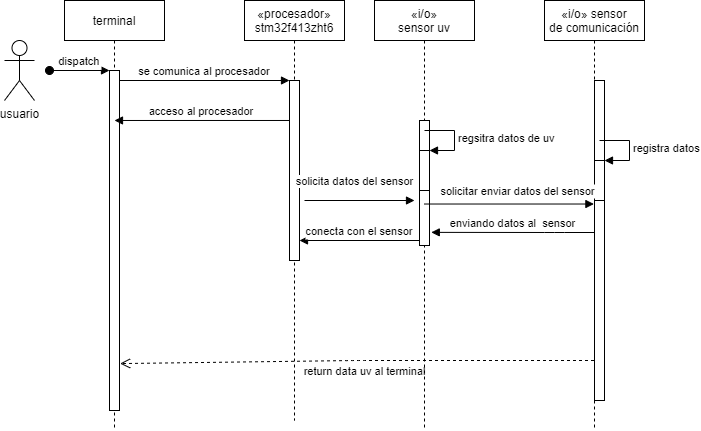

The diagram above was exported from draw.io. Its source (the exported page's mxGraphModel, read from the mxfile embedded in the PNG):
<mxGraphModel dx="1042" dy="521" grid="1" gridSize="10" guides="1" tooltips="1" connect="1" arrows="1" fold="1" page="1" pageScale="1" pageWidth="850" pageHeight="1100" math="0" shadow="0">
  <root>
    <mxCell id="0" />
    <mxCell id="1" parent="0" />
    <mxCell id="3nuBFxr9cyL0pnOWT2aG-1" value="terminal" style="shape=umlLifeline;perimeter=lifelinePerimeter;container=1;collapsible=0;recursiveResize=0;rounded=0;shadow=0;strokeWidth=1;" parent="1" vertex="1">
      <mxGeometry x="120" y="80" width="100" height="430" as="geometry" />
    </mxCell>
    <mxCell id="3nuBFxr9cyL0pnOWT2aG-2" value="" style="points=[];perimeter=orthogonalPerimeter;rounded=0;shadow=0;strokeWidth=1;" parent="3nuBFxr9cyL0pnOWT2aG-1" vertex="1">
      <mxGeometry x="45" y="70" width="10" height="340" as="geometry" />
    </mxCell>
    <mxCell id="3nuBFxr9cyL0pnOWT2aG-3" value="dispatch" style="verticalAlign=bottom;startArrow=oval;endArrow=block;startSize=8;shadow=0;strokeWidth=1;" parent="3nuBFxr9cyL0pnOWT2aG-1" target="3nuBFxr9cyL0pnOWT2aG-2" edge="1">
      <mxGeometry relative="1" as="geometry">
        <mxPoint x="-15" y="70" as="sourcePoint" />
      </mxGeometry>
    </mxCell>
    <mxCell id="3nuBFxr9cyL0pnOWT2aG-5" value="«procesador»&#10;stm32f413zht6" style="shape=umlLifeline;perimeter=lifelinePerimeter;container=1;collapsible=0;recursiveResize=0;rounded=0;shadow=0;strokeWidth=1;" parent="1" vertex="1">
      <mxGeometry x="300" y="80" width="100" height="420" as="geometry" />
    </mxCell>
    <mxCell id="3nuBFxr9cyL0pnOWT2aG-6" value="" style="points=[];perimeter=orthogonalPerimeter;rounded=0;shadow=0;strokeWidth=1;" parent="3nuBFxr9cyL0pnOWT2aG-5" vertex="1">
      <mxGeometry x="45" y="80" width="10" height="180" as="geometry" />
    </mxCell>
    <mxCell id="QHHXb3wGmxHsfNUpk8LK-13" value="solicita datos del sensor" style="html=1;verticalAlign=bottom;endArrow=block;rounded=0;" parent="3nuBFxr9cyL0pnOWT2aG-5" edge="1">
      <mxGeometry x="-0.0909" y="10" width="80" relative="1" as="geometry">
        <mxPoint x="60" y="200" as="sourcePoint" />
        <mxPoint x="170" y="200" as="targetPoint" />
        <mxPoint as="offset" />
      </mxGeometry>
    </mxCell>
    <mxCell id="QHHXb3wGmxHsfNUpk8LK-14" value="conecta con el sensor" style="verticalAlign=bottom;endArrow=block;entryX=1.18;entryY=0.895;shadow=0;strokeWidth=1;entryDx=0;entryDy=0;entryPerimeter=0;" parent="3nuBFxr9cyL0pnOWT2aG-5" source="QHHXb3wGmxHsfNUpk8LK-2" edge="1">
      <mxGeometry relative="1" as="geometry">
        <mxPoint x="217.70000000000005" y="240" as="sourcePoint" />
        <mxPoint x="54.99999999999994" y="240" as="targetPoint" />
      </mxGeometry>
    </mxCell>
    <mxCell id="3nuBFxr9cyL0pnOWT2aG-7" value="return data uv al terminal" style="verticalAlign=bottom;endArrow=open;dashed=1;endSize=8;shadow=0;strokeWidth=1;entryX=1.06;entryY=0.862;entryDx=0;entryDy=0;entryPerimeter=0;" parent="1" source="QHHXb3wGmxHsfNUpk8LK-3" target="3nuBFxr9cyL0pnOWT2aG-2" edge="1">
      <mxGeometry x="-0.0315" y="20" relative="1" as="geometry">
        <mxPoint x="275" y="236" as="targetPoint" />
        <Array as="points">
          <mxPoint x="410" y="440" />
        </Array>
        <mxPoint as="offset" />
      </mxGeometry>
    </mxCell>
    <mxCell id="3nuBFxr9cyL0pnOWT2aG-8" value="se comunica al procesador" style="verticalAlign=bottom;endArrow=block;entryX=0;entryY=0;shadow=0;strokeWidth=1;" parent="1" source="3nuBFxr9cyL0pnOWT2aG-2" target="3nuBFxr9cyL0pnOWT2aG-6" edge="1">
      <mxGeometry relative="1" as="geometry">
        <mxPoint x="275" y="160" as="sourcePoint" />
      </mxGeometry>
    </mxCell>
    <mxCell id="3nuBFxr9cyL0pnOWT2aG-9" value="acceso al procesador" style="verticalAlign=bottom;endArrow=block;entryX=0.5;entryY=0.147;shadow=0;strokeWidth=1;entryDx=0;entryDy=0;entryPerimeter=0;" parent="1" source="3nuBFxr9cyL0pnOWT2aG-6" target="3nuBFxr9cyL0pnOWT2aG-2" edge="1">
      <mxGeometry relative="1" as="geometry">
        <mxPoint x="240" y="200" as="sourcePoint" />
        <mxPoint x="180" y="200" as="targetPoint" />
      </mxGeometry>
    </mxCell>
    <mxCell id="QHHXb3wGmxHsfNUpk8LK-1" value="«i/o»&#10;sensor uv" style="shape=umlLifeline;perimeter=lifelinePerimeter;container=1;collapsible=0;recursiveResize=0;rounded=0;shadow=0;strokeWidth=1;" parent="1" vertex="1">
      <mxGeometry x="430" y="80" width="100" height="430" as="geometry" />
    </mxCell>
    <mxCell id="QHHXb3wGmxHsfNUpk8LK-2" value="" style="points=[];perimeter=orthogonalPerimeter;rounded=0;shadow=0;strokeWidth=1;" parent="QHHXb3wGmxHsfNUpk8LK-1" vertex="1">
      <mxGeometry x="45" y="120" width="10" height="125" as="geometry" />
    </mxCell>
    <mxCell id="QHHXb3wGmxHsfNUpk8LK-17" value="" style="html=1;points=[];perimeter=orthogonalPerimeter;" parent="QHHXb3wGmxHsfNUpk8LK-1" vertex="1">
      <mxGeometry x="45" y="150" width="10" height="40" as="geometry" />
    </mxCell>
    <mxCell id="QHHXb3wGmxHsfNUpk8LK-18" value="regsitra datos de uv" style="edgeStyle=orthogonalEdgeStyle;html=1;align=left;spacingLeft=2;endArrow=block;rounded=0;entryX=1;entryY=0;" parent="QHHXb3wGmxHsfNUpk8LK-1" target="QHHXb3wGmxHsfNUpk8LK-17" edge="1">
      <mxGeometry relative="1" as="geometry">
        <mxPoint x="50" y="130" as="sourcePoint" />
        <Array as="points">
          <mxPoint x="80" y="130" />
        </Array>
      </mxGeometry>
    </mxCell>
    <mxCell id="QHHXb3wGmxHsfNUpk8LK-3" value="«i/o» sensor &#10;de comunicación" style="shape=umlLifeline;perimeter=lifelinePerimeter;container=1;collapsible=0;recursiveResize=0;rounded=0;shadow=0;strokeWidth=1;" parent="1" vertex="1">
      <mxGeometry x="600" y="80" width="100" height="430" as="geometry" />
    </mxCell>
    <mxCell id="QHHXb3wGmxHsfNUpk8LK-4" value="" style="points=[];perimeter=orthogonalPerimeter;rounded=0;shadow=0;strokeWidth=1;" parent="QHHXb3wGmxHsfNUpk8LK-3" vertex="1">
      <mxGeometry x="50" y="80" width="10" height="320" as="geometry" />
    </mxCell>
    <mxCell id="QHHXb3wGmxHsfNUpk8LK-15" value="" style="html=1;points=[];perimeter=orthogonalPerimeter;" parent="QHHXb3wGmxHsfNUpk8LK-3" vertex="1">
      <mxGeometry x="50" y="160" width="10" height="40" as="geometry" />
    </mxCell>
    <mxCell id="QHHXb3wGmxHsfNUpk8LK-16" value="registra datos" style="edgeStyle=orthogonalEdgeStyle;html=1;align=left;spacingLeft=2;endArrow=block;rounded=0;entryX=1;entryY=0;" parent="QHHXb3wGmxHsfNUpk8LK-3" target="QHHXb3wGmxHsfNUpk8LK-15" edge="1">
      <mxGeometry relative="1" as="geometry">
        <mxPoint x="55" y="140" as="sourcePoint" />
        <Array as="points">
          <mxPoint x="85" y="140" />
        </Array>
      </mxGeometry>
    </mxCell>
    <mxCell id="QHHXb3wGmxHsfNUpk8LK-5" value="usuario" style="shape=umlActor;verticalLabelPosition=bottom;verticalAlign=top;html=1;" parent="1" vertex="1">
      <mxGeometry x="60" y="120" width="30" height="60" as="geometry" />
    </mxCell>
    <mxCell id="QHHXb3wGmxHsfNUpk8LK-10" value="solicitar enviar datos del sensor" style="verticalAlign=bottom;endArrow=block;shadow=0;strokeWidth=1;entryX=-0.06;entryY=0.386;entryDx=0;entryDy=0;entryPerimeter=0;" parent="1" source="QHHXb3wGmxHsfNUpk8LK-1" target="QHHXb3wGmxHsfNUpk8LK-4" edge="1">
      <mxGeometry x="0.0976" y="4" relative="1" as="geometry">
        <mxPoint x="490" y="360.0000000000001" as="sourcePoint" />
        <mxPoint x="640" y="360" as="targetPoint" />
        <Array as="points" />
        <mxPoint x="1" as="offset" />
      </mxGeometry>
    </mxCell>
    <mxCell id="QHHXb3wGmxHsfNUpk8LK-11" value="enviando datos al  sensor" style="verticalAlign=bottom;endArrow=block;entryX=1.18;entryY=0.895;shadow=0;strokeWidth=1;entryDx=0;entryDy=0;entryPerimeter=0;" parent="1" source="QHHXb3wGmxHsfNUpk8LK-3" target="QHHXb3wGmxHsfNUpk8LK-2" edge="1">
      <mxGeometry relative="1" as="geometry">
        <mxPoint x="630" y="410" as="sourcePoint" />
        <mxPoint x="485" y="410" as="targetPoint" />
        <Array as="points">
          <mxPoint x="610" y="312" />
        </Array>
      </mxGeometry>
    </mxCell>
  </root>
</mxGraphModel>